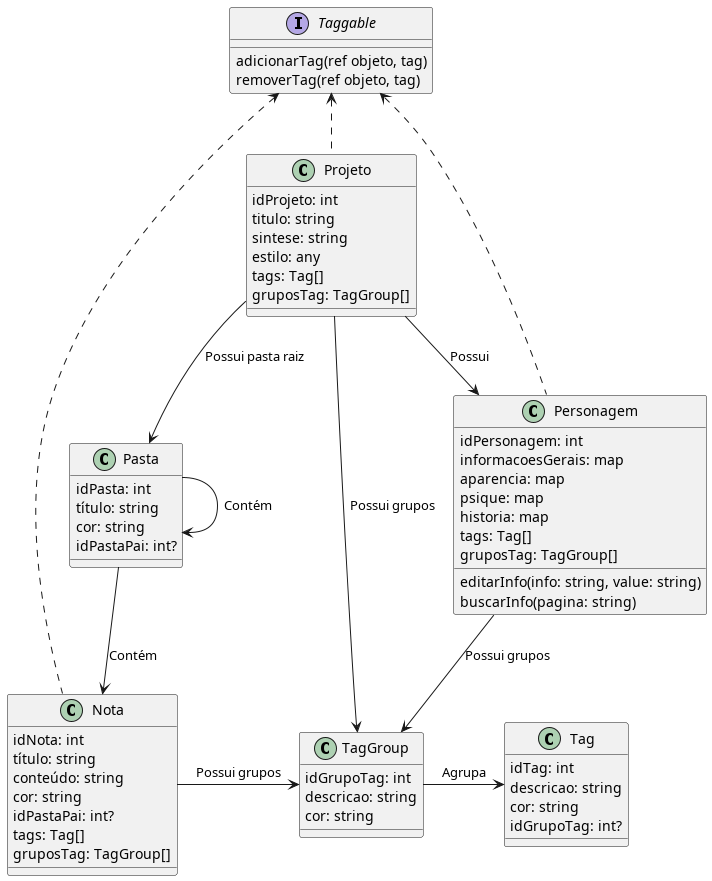

The diagram above was rendered by PlantUML. Its source (embedded in the PNG):
@startuml Diagrama de classes do PI

'left to right direction

class Personagem {
    idPersonagem: int
    informacoesGerais: map
    aparencia: map
    psique: map
    historia: map
    tags: Tag[]
    gruposTag: TagGroup[]

    editarInfo(info: string, value: string)
    buscarInfo(pagina: string)
}

class Projeto {
    idProjeto: int
    titulo: string
    sintese: string
    estilo: any
    tags: Tag[]
    gruposTag: TagGroup[]
}


class Nota {
    idNota: int
    título: string
    conteúdo: string
    cor: string
    idPastaPai: int?
    tags: Tag[]
    gruposTag: TagGroup[]
}

class Pasta {
    idPasta: int
    título: string
    cor: string
    idPastaPai: int?
}

class Tag {
    idTag: int
    descricao: string
    cor: string
    idGrupoTag: int?
}

class TagGroup {
    idGrupoTag: int
    descricao: string
    cor: string
}

interface Taggable {
    adicionarTag(ref objeto, tag)
    removerTag(ref objeto, tag)
}

Projeto --> Personagem: Possui
Projeto --> Pasta: Possui pasta raiz

Taggable <.. Projeto
Taggable <.. Personagem
Taggable <.. Nota

TagGroup -> Tag: Agrupa

Projeto --> TagGroup: Possui grupos

Personagem -> TagGroup: Possui grupos

Nota -> TagGroup: Possui grupos

Pasta --> Pasta: Contém
Pasta --> Nota: Contém

@enduml